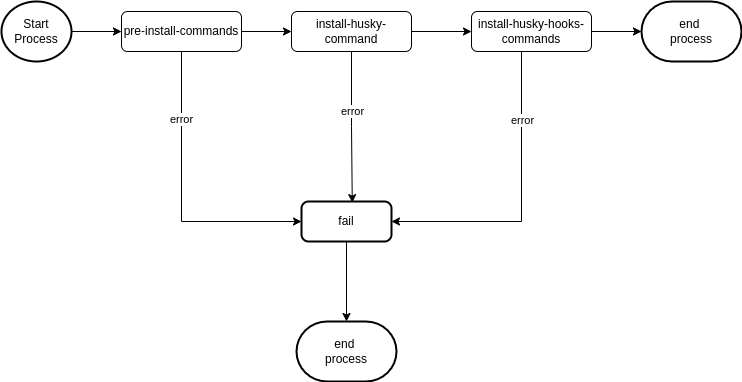

The diagram above was exported from draw.io. Its source (the exported page's mxGraphModel, read from the mxfile embedded in the PNG):
<mxGraphModel dx="1144" dy="1612" grid="1" gridSize="10" guides="1" tooltips="1" connect="1" arrows="1" fold="1" page="1" pageScale="1" pageWidth="827" pageHeight="1169" math="0" shadow="0">
  <root>
    <mxCell id="WIyWlLk6GJQsqaUBKTNV-0" />
    <mxCell id="WIyWlLk6GJQsqaUBKTNV-1" parent="WIyWlLk6GJQsqaUBKTNV-0" />
    <mxCell id="jBcYrGZI7EZq-VhW-JHx-4" style="edgeStyle=orthogonalEdgeStyle;rounded=0;orthogonalLoop=1;jettySize=auto;html=1;entryX=0;entryY=0.5;entryDx=0;entryDy=0;" parent="WIyWlLk6GJQsqaUBKTNV-1" source="jBcYrGZI7EZq-VhW-JHx-2" target="jBcYrGZI7EZq-VhW-JHx-3" edge="1">
      <mxGeometry relative="1" as="geometry" />
    </mxCell>
    <mxCell id="jBcYrGZI7EZq-VhW-JHx-13" style="edgeStyle=orthogonalEdgeStyle;rounded=0;orthogonalLoop=1;jettySize=auto;html=1;entryX=0;entryY=0.5;entryDx=0;entryDy=0;" parent="WIyWlLk6GJQsqaUBKTNV-1" source="jBcYrGZI7EZq-VhW-JHx-2" target="jBcYrGZI7EZq-VhW-JHx-12" edge="1">
      <mxGeometry relative="1" as="geometry">
        <Array as="points">
          <mxPoint x="280" y="-40" />
        </Array>
      </mxGeometry>
    </mxCell>
    <mxCell id="jBcYrGZI7EZq-VhW-JHx-22" value="error" style="edgeLabel;html=1;align=center;verticalAlign=middle;resizable=0;points=[];" parent="jBcYrGZI7EZq-VhW-JHx-13" vertex="1" connectable="0">
      <mxGeometry x="-0.531" relative="1" as="geometry">
        <mxPoint as="offset" />
      </mxGeometry>
    </mxCell>
    <mxCell id="jBcYrGZI7EZq-VhW-JHx-2" value="pre-install-commands" style="rounded=1;whiteSpace=wrap;html=1;fontSize=12;glass=0;strokeWidth=1;shadow=0;" parent="WIyWlLk6GJQsqaUBKTNV-1" vertex="1">
      <mxGeometry x="220" y="-250" width="120" height="40" as="geometry" />
    </mxCell>
    <mxCell id="jBcYrGZI7EZq-VhW-JHx-6" style="edgeStyle=orthogonalEdgeStyle;rounded=0;orthogonalLoop=1;jettySize=auto;html=1;entryX=0;entryY=0.5;entryDx=0;entryDy=0;" parent="WIyWlLk6GJQsqaUBKTNV-1" source="jBcYrGZI7EZq-VhW-JHx-3" target="jBcYrGZI7EZq-VhW-JHx-5" edge="1">
      <mxGeometry relative="1" as="geometry" />
    </mxCell>
    <mxCell id="jBcYrGZI7EZq-VhW-JHx-14" style="edgeStyle=orthogonalEdgeStyle;rounded=0;orthogonalLoop=1;jettySize=auto;html=1;entryX=0.564;entryY=0.028;entryDx=0;entryDy=0;entryPerimeter=0;" parent="WIyWlLk6GJQsqaUBKTNV-1" source="jBcYrGZI7EZq-VhW-JHx-3" target="jBcYrGZI7EZq-VhW-JHx-12" edge="1">
      <mxGeometry relative="1" as="geometry" />
    </mxCell>
    <mxCell id="jBcYrGZI7EZq-VhW-JHx-23" value="error" style="edgeLabel;html=1;align=center;verticalAlign=middle;resizable=0;points=[];" parent="jBcYrGZI7EZq-VhW-JHx-14" vertex="1" connectable="0">
      <mxGeometry x="-0.2139" y="1" relative="1" as="geometry">
        <mxPoint as="offset" />
      </mxGeometry>
    </mxCell>
    <mxCell id="jBcYrGZI7EZq-VhW-JHx-3" value="install-husky-command" style="rounded=1;whiteSpace=wrap;html=1;fontSize=12;glass=0;strokeWidth=1;shadow=0;" parent="WIyWlLk6GJQsqaUBKTNV-1" vertex="1">
      <mxGeometry x="390" y="-250" width="120" height="40" as="geometry" />
    </mxCell>
    <mxCell id="jBcYrGZI7EZq-VhW-JHx-11" style="edgeStyle=orthogonalEdgeStyle;rounded=0;orthogonalLoop=1;jettySize=auto;html=1;" parent="WIyWlLk6GJQsqaUBKTNV-1" source="jBcYrGZI7EZq-VhW-JHx-5" target="jBcYrGZI7EZq-VhW-JHx-10" edge="1">
      <mxGeometry relative="1" as="geometry" />
    </mxCell>
    <mxCell id="jBcYrGZI7EZq-VhW-JHx-17" style="edgeStyle=orthogonalEdgeStyle;rounded=0;orthogonalLoop=1;jettySize=auto;html=1;entryX=1;entryY=0.5;entryDx=0;entryDy=0;" parent="WIyWlLk6GJQsqaUBKTNV-1" source="jBcYrGZI7EZq-VhW-JHx-5" target="jBcYrGZI7EZq-VhW-JHx-12" edge="1">
      <mxGeometry relative="1" as="geometry">
        <Array as="points">
          <mxPoint x="620" y="-40" />
        </Array>
      </mxGeometry>
    </mxCell>
    <mxCell id="jBcYrGZI7EZq-VhW-JHx-24" value="error" style="edgeLabel;html=1;align=center;verticalAlign=middle;resizable=0;points=[];" parent="jBcYrGZI7EZq-VhW-JHx-17" vertex="1" connectable="0">
      <mxGeometry x="-0.5375" y="1" relative="1" as="geometry">
        <mxPoint as="offset" />
      </mxGeometry>
    </mxCell>
    <mxCell id="jBcYrGZI7EZq-VhW-JHx-5" value="install-husky-hooks-commands" style="rounded=1;whiteSpace=wrap;html=1;fontSize=12;glass=0;strokeWidth=1;shadow=0;" parent="WIyWlLk6GJQsqaUBKTNV-1" vertex="1">
      <mxGeometry x="570" y="-250" width="120" height="40" as="geometry" />
    </mxCell>
    <mxCell id="jBcYrGZI7EZq-VhW-JHx-9" style="edgeStyle=orthogonalEdgeStyle;rounded=0;orthogonalLoop=1;jettySize=auto;html=1;entryX=0;entryY=0.5;entryDx=0;entryDy=0;" parent="WIyWlLk6GJQsqaUBKTNV-1" source="jBcYrGZI7EZq-VhW-JHx-8" target="jBcYrGZI7EZq-VhW-JHx-2" edge="1">
      <mxGeometry relative="1" as="geometry" />
    </mxCell>
    <mxCell id="jBcYrGZI7EZq-VhW-JHx-8" value="Start Process" style="strokeWidth=2;html=1;shape=mxgraph.flowchart.start_2;whiteSpace=wrap;" parent="WIyWlLk6GJQsqaUBKTNV-1" vertex="1">
      <mxGeometry x="100" y="-260" width="70" height="60" as="geometry" />
    </mxCell>
    <mxCell id="jBcYrGZI7EZq-VhW-JHx-10" value="end&amp;nbsp;&lt;br&gt;process" style="strokeWidth=2;html=1;shape=mxgraph.flowchart.terminator;whiteSpace=wrap;" parent="WIyWlLk6GJQsqaUBKTNV-1" vertex="1">
      <mxGeometry x="740" y="-260" width="100" height="60" as="geometry" />
    </mxCell>
    <mxCell id="jBcYrGZI7EZq-VhW-JHx-19" style="edgeStyle=orthogonalEdgeStyle;rounded=0;orthogonalLoop=1;jettySize=auto;html=1;" parent="WIyWlLk6GJQsqaUBKTNV-1" source="jBcYrGZI7EZq-VhW-JHx-12" target="jBcYrGZI7EZq-VhW-JHx-18" edge="1">
      <mxGeometry relative="1" as="geometry" />
    </mxCell>
    <mxCell id="jBcYrGZI7EZq-VhW-JHx-12" value="fail" style="rounded=1;whiteSpace=wrap;html=1;absoluteArcSize=1;arcSize=14;strokeWidth=2;" parent="WIyWlLk6GJQsqaUBKTNV-1" vertex="1">
      <mxGeometry x="400" y="-60" width="90" height="40" as="geometry" />
    </mxCell>
    <mxCell id="jBcYrGZI7EZq-VhW-JHx-18" value="end&amp;nbsp;&lt;br&gt;process" style="strokeWidth=2;html=1;shape=mxgraph.flowchart.terminator;whiteSpace=wrap;" parent="WIyWlLk6GJQsqaUBKTNV-1" vertex="1">
      <mxGeometry x="395" y="60" width="100" height="60" as="geometry" />
    </mxCell>
  </root>
</mxGraphModel>